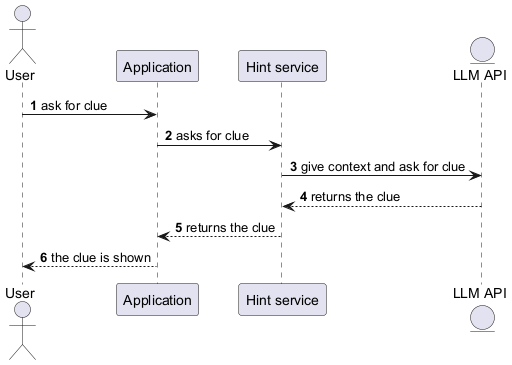

The diagram above was rendered by PlantUML. Its source (embedded in the PNG):
@startuml
autonumber
actor User
participant Application
participant "Hint service"
entity "LLM API"

User -> Application: ask for clue
Application -> "Hint service": asks for clue
"Hint service" -> "LLM API": give context and ask for clue
"LLM API" --> "Hint service": returns the clue
"Hint service" --> Application: returns the clue
Application --> User: the clue is shown

@enduml